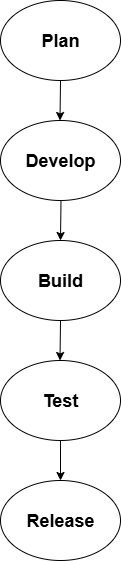

The diagram above was exported from draw.io. Its source (the exported page's mxGraphModel, read from the mxfile embedded in the PNG):
<mxGraphModel dx="1042" dy="562" grid="1" gridSize="10" guides="1" tooltips="1" connect="1" arrows="1" fold="1" page="1" pageScale="1" pageWidth="850" pageHeight="1100" math="0" shadow="0">
  <root>
    <mxCell id="0" />
    <mxCell id="1" parent="0" />
    <mxCell id="kwwNVfQqHoYFBdcLcm14-1" value="&lt;font style=&quot;font-size: 18px;&quot;&gt;&lt;b&gt;Plan&lt;/b&gt;&lt;/font&gt;" style="ellipse;whiteSpace=wrap;html=1;" vertex="1" parent="1">
      <mxGeometry x="320" width="120" height="80" as="geometry" />
    </mxCell>
    <mxCell id="kwwNVfQqHoYFBdcLcm14-2" value="&lt;font style=&quot;font-size: 18px;&quot;&gt;&lt;b&gt;Develop&lt;/b&gt;&lt;/font&gt;" style="ellipse;whiteSpace=wrap;html=1;" vertex="1" parent="1">
      <mxGeometry x="320" y="120" width="120" height="80" as="geometry" />
    </mxCell>
    <mxCell id="kwwNVfQqHoYFBdcLcm14-3" value="&lt;font style=&quot;font-size: 18px;&quot;&gt;&lt;b&gt;Build&lt;/b&gt;&lt;/font&gt;" style="ellipse;whiteSpace=wrap;html=1;" vertex="1" parent="1">
      <mxGeometry x="320" y="240" width="120" height="80" as="geometry" />
    </mxCell>
    <mxCell id="kwwNVfQqHoYFBdcLcm14-4" value="&lt;font style=&quot;font-size: 18px;&quot;&gt;&lt;b&gt;Release&lt;/b&gt;&lt;/font&gt;" style="ellipse;whiteSpace=wrap;html=1;" vertex="1" parent="1">
      <mxGeometry x="320" y="480" width="120" height="80" as="geometry" />
    </mxCell>
    <mxCell id="kwwNVfQqHoYFBdcLcm14-9" value="" style="edgeStyle=orthogonalEdgeStyle;rounded=0;orthogonalLoop=1;jettySize=auto;html=1;" edge="1" parent="1" source="kwwNVfQqHoYFBdcLcm14-5" target="kwwNVfQqHoYFBdcLcm14-4">
      <mxGeometry relative="1" as="geometry" />
    </mxCell>
    <mxCell id="kwwNVfQqHoYFBdcLcm14-5" value="&lt;font style=&quot;font-size: 18px;&quot;&gt;&lt;b&gt;Test&lt;/b&gt;&lt;/font&gt;" style="ellipse;whiteSpace=wrap;html=1;" vertex="1" parent="1">
      <mxGeometry x="320" y="360" width="120" height="80" as="geometry" />
    </mxCell>
    <mxCell id="kwwNVfQqHoYFBdcLcm14-6" value="" style="endArrow=classic;html=1;rounded=0;" edge="1" parent="1">
      <mxGeometry width="50" height="50" relative="1" as="geometry">
        <mxPoint x="380" y="80" as="sourcePoint" />
        <mxPoint x="379.5" y="120" as="targetPoint" />
      </mxGeometry>
    </mxCell>
    <mxCell id="kwwNVfQqHoYFBdcLcm14-7" value="" style="endArrow=classic;html=1;rounded=0;" edge="1" parent="1">
      <mxGeometry width="50" height="50" relative="1" as="geometry">
        <mxPoint x="380.5" y="200" as="sourcePoint" />
        <mxPoint x="380" y="240" as="targetPoint" />
      </mxGeometry>
    </mxCell>
    <mxCell id="kwwNVfQqHoYFBdcLcm14-8" value="" style="endArrow=classic;html=1;rounded=0;" edge="1" parent="1">
      <mxGeometry width="50" height="50" relative="1" as="geometry">
        <mxPoint x="380" y="320" as="sourcePoint" />
        <mxPoint x="379.5" y="360" as="targetPoint" />
      </mxGeometry>
    </mxCell>
  </root>
</mxGraphModel>